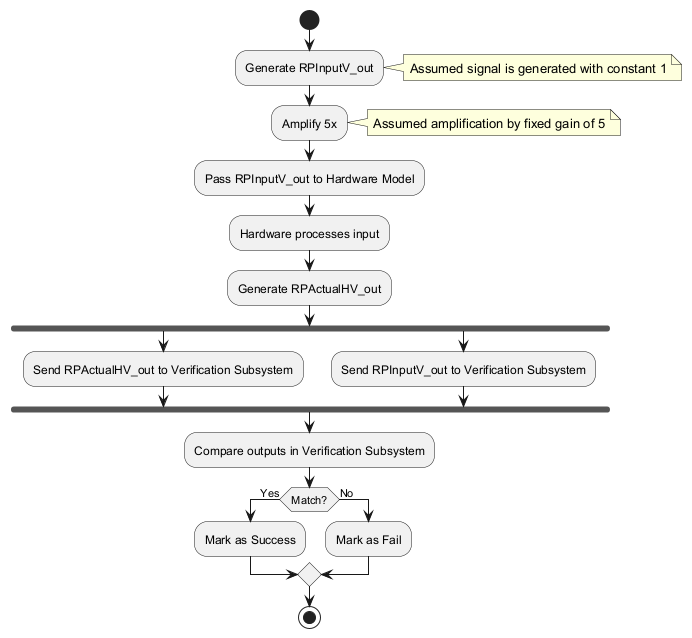

The diagram above was rendered by PlantUML. Its source (embedded in the PNG):
@startuml
start

:Generate RPInputV_out;
note right: Assumed signal is generated with constant 1

:Amplify 5x;
note right: Assumed amplification by fixed gain of 5

:Pass RPInputV_out to Hardware Model;

:Hardware processes input;
:Generate RPActualHV_out;

fork
  :Send RPActualHV_out to Verification Subsystem;
fork again
  :Send RPInputV_out to Verification Subsystem;
end fork

:Compare outputs in Verification Subsystem;
if (Match?) then (Yes)
  :Mark as Success;
else (No)
  :Mark as Fail;
endif

stop
@enduml